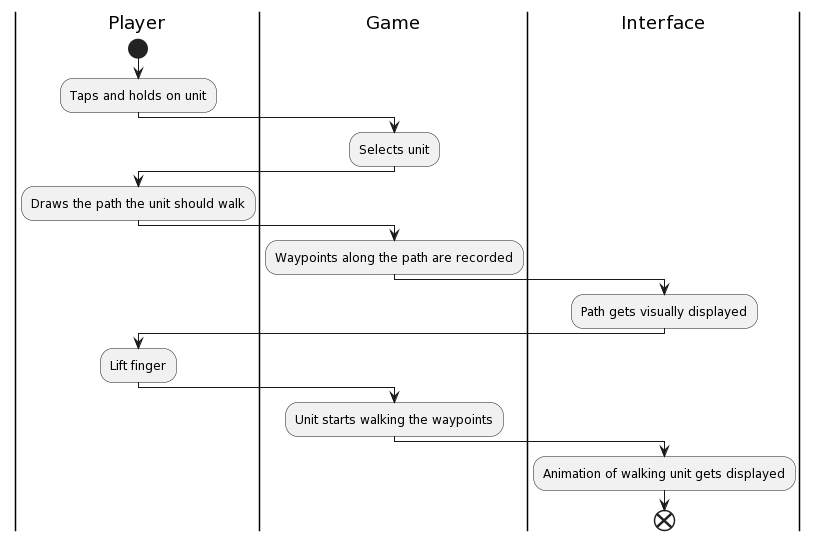

The diagram above was rendered by PlantUML. Its source (embedded in the PNG):
@startuml
|Player|
start
:Taps and holds on unit;

|Game|
:Selects unit;

|Player|
:Draws the path the unit should walk;

|Game|
:Waypoints along the path are recorded;

|Interface|
:Path gets visually displayed;

|Player|
:Lift finger;

|Game|
:Unit starts walking the waypoints;

|Interface|
:Animation of walking unit gets displayed;
end
@enduml